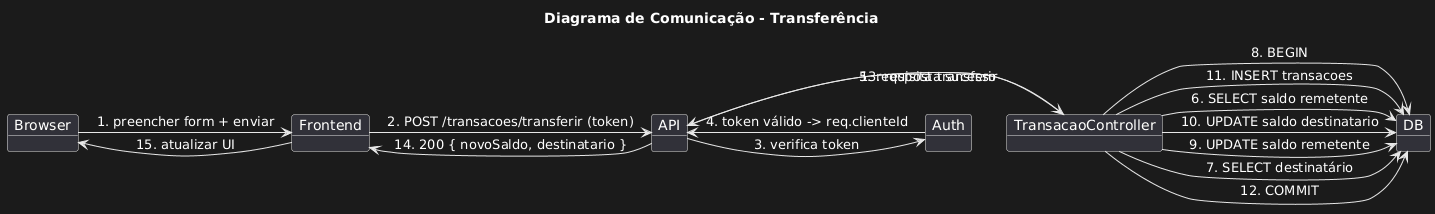

The diagram above was rendered by PlantUML. Its source (embedded in the PNG):
@startuml
title Diagrama de Comunicação - Transferência

object Browser
object Frontend
object API
object Auth
object TransacaoController
object DB

Browser -> Frontend : 1. preencher form + enviar
Frontend -> API : 2. POST /transacoes/transferir (token)
API -> Auth : 3. verifica token
Auth -> API : 4. token válido -> req.clienteId
API -> TransacaoController : 5. requisita transferir
TransacaoController -> DB : 6. SELECT saldo remetente
TransacaoController -> DB : 7. SELECT destinatário
TransacaoController -> DB : 8. BEGIN
TransacaoController -> DB : 9. UPDATE saldo remetente
TransacaoController -> DB : 10. UPDATE saldo destinatario
TransacaoController -> DB : 11. INSERT transacoes
TransacaoController -> DB : 12. COMMIT
TransacaoController -> API : 13. resposta sucesso
API -> Frontend : 14. 200 { novoSaldo, destinatario }
Frontend -> Browser : 15. atualizar UI
@enduml